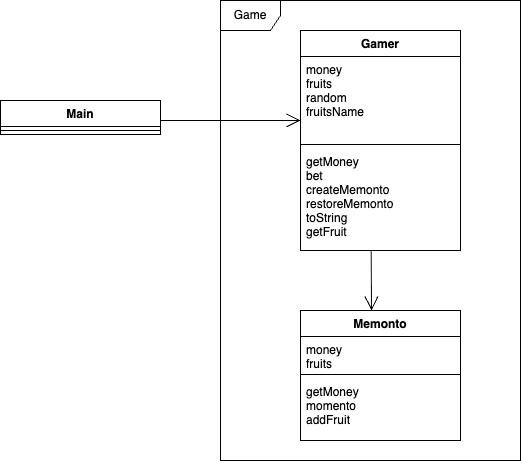

The diagram above was exported from draw.io. Its source (the exported page's mxGraphModel, read from the mxfile embedded in the PNG):
<mxGraphModel dx="711" dy="630" grid="1" gridSize="10" guides="1" tooltips="1" connect="1" arrows="1" fold="1" page="1" pageScale="1" pageWidth="827" pageHeight="1169" math="0" shadow="0">
  <root>
    <mxCell id="0" />
    <mxCell id="1" parent="0" />
    <mxCell id="2" value="Main" style="swimlane;fontStyle=1;align=center;verticalAlign=top;childLayout=stackLayout;horizontal=1;startSize=26;horizontalStack=0;resizeParent=1;resizeParentMax=0;resizeLast=0;collapsible=1;marginBottom=0;" vertex="1" parent="1">
      <mxGeometry x="70" y="120" width="160" height="34" as="geometry" />
    </mxCell>
    <mxCell id="4" value="" style="line;strokeWidth=1;fillColor=none;align=left;verticalAlign=middle;spacingTop=-1;spacingLeft=3;spacingRight=3;rotatable=0;labelPosition=right;points=[];portConstraint=eastwest;strokeColor=inherit;" vertex="1" parent="2">
      <mxGeometry y="26" width="160" height="8" as="geometry" />
    </mxCell>
    <mxCell id="6" value="Gamer" style="swimlane;fontStyle=1;align=center;verticalAlign=top;childLayout=stackLayout;horizontal=1;startSize=26;horizontalStack=0;resizeParent=1;resizeParentMax=0;resizeLast=0;collapsible=1;marginBottom=0;" vertex="1" parent="1">
      <mxGeometry x="370" y="50" width="160" height="220" as="geometry" />
    </mxCell>
    <mxCell id="7" value="money&#10;fruits&#10;random&#10;fruitsName" style="text;strokeColor=none;fillColor=none;align=left;verticalAlign=top;spacingLeft=4;spacingRight=4;overflow=hidden;rotatable=0;points=[[0,0.5],[1,0.5]];portConstraint=eastwest;" vertex="1" parent="6">
      <mxGeometry y="26" width="160" height="84" as="geometry" />
    </mxCell>
    <mxCell id="8" value="" style="line;strokeWidth=1;fillColor=none;align=left;verticalAlign=middle;spacingTop=-1;spacingLeft=3;spacingRight=3;rotatable=0;labelPosition=right;points=[];portConstraint=eastwest;strokeColor=inherit;" vertex="1" parent="6">
      <mxGeometry y="110" width="160" height="8" as="geometry" />
    </mxCell>
    <mxCell id="9" value="getMoney&#10;bet&#10;createMemonto&#10;restoreMemonto&#10;toString&#10;getFruit" style="text;strokeColor=none;fillColor=none;align=left;verticalAlign=top;spacingLeft=4;spacingRight=4;overflow=hidden;rotatable=0;points=[[0,0.5],[1,0.5]];portConstraint=eastwest;" vertex="1" parent="6">
      <mxGeometry y="118" width="160" height="102" as="geometry" />
    </mxCell>
    <mxCell id="10" value="" style="endArrow=open;endFill=1;endSize=12;html=1;exitX=0.442;exitY=1.009;exitDx=0;exitDy=0;exitPerimeter=0;" edge="1" parent="1" source="9">
      <mxGeometry width="160" relative="1" as="geometry">
        <mxPoint x="400" y="320" as="sourcePoint" />
        <mxPoint x="441" y="330" as="targetPoint" />
      </mxGeometry>
    </mxCell>
    <mxCell id="15" value="Memonto" style="swimlane;fontStyle=1;align=center;verticalAlign=top;childLayout=stackLayout;horizontal=1;startSize=26;horizontalStack=0;resizeParent=1;resizeParentMax=0;resizeLast=0;collapsible=1;marginBottom=0;" vertex="1" parent="1">
      <mxGeometry x="370" y="330" width="160" height="130" as="geometry" />
    </mxCell>
    <mxCell id="16" value="money&#10;fruits" style="text;strokeColor=none;fillColor=none;align=left;verticalAlign=top;spacingLeft=4;spacingRight=4;overflow=hidden;rotatable=0;points=[[0,0.5],[1,0.5]];portConstraint=eastwest;" vertex="1" parent="15">
      <mxGeometry y="26" width="160" height="34" as="geometry" />
    </mxCell>
    <mxCell id="17" value="" style="line;strokeWidth=1;fillColor=none;align=left;verticalAlign=middle;spacingTop=-1;spacingLeft=3;spacingRight=3;rotatable=0;labelPosition=right;points=[];portConstraint=eastwest;strokeColor=inherit;" vertex="1" parent="15">
      <mxGeometry y="60" width="160" height="8" as="geometry" />
    </mxCell>
    <mxCell id="18" value="getMoney&#10;momento&#10;addFruit" style="text;strokeColor=none;fillColor=none;align=left;verticalAlign=top;spacingLeft=4;spacingRight=4;overflow=hidden;rotatable=0;points=[[0,0.5],[1,0.5]];portConstraint=eastwest;" vertex="1" parent="15">
      <mxGeometry y="68" width="160" height="62" as="geometry" />
    </mxCell>
    <mxCell id="19" value="Game" style="shape=umlFrame;whiteSpace=wrap;html=1;" vertex="1" parent="1">
      <mxGeometry x="290" y="20" width="300" height="460" as="geometry" />
    </mxCell>
    <mxCell id="20" value="" style="endArrow=open;endFill=1;endSize=12;html=1;" edge="1" parent="1">
      <mxGeometry width="160" relative="1" as="geometry">
        <mxPoint x="230" y="140" as="sourcePoint" />
        <mxPoint x="370" y="140" as="targetPoint" />
      </mxGeometry>
    </mxCell>
  </root>
</mxGraphModel>